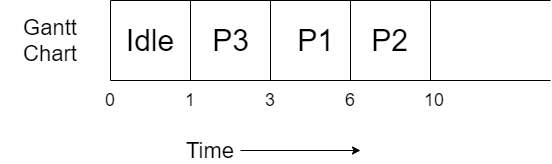

The diagram above was exported from draw.io. Its source (the exported page's mxGraphModel, read from the mxfile embedded in the PNG):
<mxGraphModel dx="782" dy="437" grid="1" gridSize="10" guides="1" tooltips="1" connect="1" arrows="1" fold="1" page="1" pageScale="1" pageWidth="827" pageHeight="1169" math="0" shadow="0">
  <root>
    <mxCell id="0" />
    <mxCell id="1" parent="0" />
    <mxCell id="IkqktZZvo0Yvi-Zc7vEq-1" value="" style="endArrow=none;html=1;" parent="1" edge="1">
      <mxGeometry width="50" height="50" relative="1" as="geometry">
        <mxPoint x="160" y="320" as="sourcePoint" />
        <mxPoint x="160" y="400" as="targetPoint" />
      </mxGeometry>
    </mxCell>
    <mxCell id="IkqktZZvo0Yvi-Zc7vEq-2" value="" style="endArrow=none;html=1;" parent="1" edge="1">
      <mxGeometry width="50" height="50" relative="1" as="geometry">
        <mxPoint x="160" y="400" as="sourcePoint" />
        <mxPoint x="600" y="400" as="targetPoint" />
      </mxGeometry>
    </mxCell>
    <mxCell id="IkqktZZvo0Yvi-Zc7vEq-3" value="" style="endArrow=none;html=1;" parent="1" edge="1">
      <mxGeometry width="50" height="50" relative="1" as="geometry">
        <mxPoint x="160" y="320" as="sourcePoint" />
        <mxPoint x="600" y="320" as="targetPoint" />
      </mxGeometry>
    </mxCell>
    <mxCell id="IkqktZZvo0Yvi-Zc7vEq-4" value="" style="endArrow=none;html=1;" parent="1" edge="1">
      <mxGeometry width="50" height="50" relative="1" as="geometry">
        <mxPoint x="240" y="320" as="sourcePoint" />
        <mxPoint x="240" y="400" as="targetPoint" />
      </mxGeometry>
    </mxCell>
    <mxCell id="IkqktZZvo0Yvi-Zc7vEq-5" value="&lt;font style=&quot;font-size: 30px&quot;&gt;Idle&lt;/font&gt;" style="text;html=1;strokeColor=none;fillColor=none;align=center;verticalAlign=middle;whiteSpace=wrap;rounded=0;" parent="1" vertex="1">
      <mxGeometry x="180" y="350" width="40" height="20" as="geometry" />
    </mxCell>
    <mxCell id="IkqktZZvo0Yvi-Zc7vEq-6" value="&lt;font style=&quot;font-size: 22px&quot;&gt;Gantt Chart&lt;/font&gt;" style="text;html=1;strokeColor=none;fillColor=none;align=center;verticalAlign=middle;whiteSpace=wrap;rounded=0;" parent="1" vertex="1">
      <mxGeometry x="50" y="350" width="100" height="20" as="geometry" />
    </mxCell>
    <mxCell id="IkqktZZvo0Yvi-Zc7vEq-9" style="edgeStyle=orthogonalEdgeStyle;rounded=0;orthogonalLoop=1;jettySize=auto;html=1;" parent="1" source="IkqktZZvo0Yvi-Zc7vEq-7" edge="1">
      <mxGeometry relative="1" as="geometry">
        <mxPoint x="410" y="470" as="targetPoint" />
      </mxGeometry>
    </mxCell>
    <mxCell id="IkqktZZvo0Yvi-Zc7vEq-7" value="&lt;font style=&quot;font-size: 22px&quot;&gt;Time&lt;/font&gt;" style="text;html=1;strokeColor=none;fillColor=none;align=center;verticalAlign=middle;whiteSpace=wrap;rounded=0;" parent="1" vertex="1">
      <mxGeometry x="230" y="460" width="60" height="20" as="geometry" />
    </mxCell>
    <mxCell id="IkqktZZvo0Yvi-Zc7vEq-10" value="&lt;font style=&quot;font-size: 18px&quot;&gt;0&lt;/font&gt;" style="text;html=1;strokeColor=none;fillColor=none;align=center;verticalAlign=middle;whiteSpace=wrap;rounded=0;" parent="1" vertex="1">
      <mxGeometry x="140" y="410" width="40" height="20" as="geometry" />
    </mxCell>
    <mxCell id="IkqktZZvo0Yvi-Zc7vEq-11" value="&lt;font style=&quot;font-size: 18px&quot;&gt;1&lt;/font&gt;" style="text;html=1;strokeColor=none;fillColor=none;align=center;verticalAlign=middle;whiteSpace=wrap;rounded=0;" parent="1" vertex="1">
      <mxGeometry x="220" y="410" width="40" height="20" as="geometry" />
    </mxCell>
    <mxCell id="A_4oHk0xm-I5t7PFIE1g-1" value="" style="endArrow=none;html=1;" edge="1" parent="1">
      <mxGeometry width="50" height="50" relative="1" as="geometry">
        <mxPoint x="320" y="320" as="sourcePoint" />
        <mxPoint x="320" y="400" as="targetPoint" />
      </mxGeometry>
    </mxCell>
    <mxCell id="A_4oHk0xm-I5t7PFIE1g-2" value="&lt;font style=&quot;font-size: 30px&quot;&gt;P3&lt;/font&gt;" style="text;html=1;align=center;verticalAlign=middle;resizable=0;points=[];autosize=1;" vertex="1" parent="1">
      <mxGeometry x="255" y="345" width="50" height="30" as="geometry" />
    </mxCell>
    <mxCell id="A_4oHk0xm-I5t7PFIE1g-3" value="&lt;font style=&quot;font-size: 18px&quot;&gt;3&lt;/font&gt;" style="text;html=1;strokeColor=none;fillColor=none;align=center;verticalAlign=middle;whiteSpace=wrap;rounded=0;" vertex="1" parent="1">
      <mxGeometry x="300" y="410" width="40" height="20" as="geometry" />
    </mxCell>
    <mxCell id="A_4oHk0xm-I5t7PFIE1g-4" value="" style="endArrow=none;html=1;" edge="1" parent="1">
      <mxGeometry width="50" height="50" relative="1" as="geometry">
        <mxPoint x="400" y="320" as="sourcePoint" />
        <mxPoint x="400" y="400" as="targetPoint" />
      </mxGeometry>
    </mxCell>
    <mxCell id="A_4oHk0xm-I5t7PFIE1g-5" value="&lt;font style=&quot;font-size: 30px&quot;&gt;P1&lt;/font&gt;" style="text;html=1;align=center;verticalAlign=middle;resizable=0;points=[];autosize=1;" vertex="1" parent="1">
      <mxGeometry x="340" y="345" width="50" height="30" as="geometry" />
    </mxCell>
    <mxCell id="A_4oHk0xm-I5t7PFIE1g-6" value="&lt;font style=&quot;font-size: 18px&quot;&gt;6&lt;/font&gt;" style="text;html=1;strokeColor=none;fillColor=none;align=center;verticalAlign=middle;whiteSpace=wrap;rounded=0;" vertex="1" parent="1">
      <mxGeometry x="380" y="410" width="40" height="20" as="geometry" />
    </mxCell>
    <mxCell id="A_4oHk0xm-I5t7PFIE1g-7" value="" style="endArrow=none;html=1;" edge="1" parent="1">
      <mxGeometry width="50" height="50" relative="1" as="geometry">
        <mxPoint x="480" y="320" as="sourcePoint" />
        <mxPoint x="480" y="400" as="targetPoint" />
      </mxGeometry>
    </mxCell>
    <mxCell id="A_4oHk0xm-I5t7PFIE1g-8" value="&lt;font style=&quot;font-size: 30px&quot;&gt;P2&lt;/font&gt;" style="text;html=1;align=center;verticalAlign=middle;resizable=0;points=[];autosize=1;" vertex="1" parent="1">
      <mxGeometry x="414" y="345" width="50" height="30" as="geometry" />
    </mxCell>
    <mxCell id="A_4oHk0xm-I5t7PFIE1g-9" value="&lt;font style=&quot;font-size: 18px&quot;&gt;10&lt;/font&gt;" style="text;html=1;strokeColor=none;fillColor=none;align=center;verticalAlign=middle;whiteSpace=wrap;rounded=0;" vertex="1" parent="1">
      <mxGeometry x="464" y="410" width="40" height="20" as="geometry" />
    </mxCell>
  </root>
</mxGraphModel>